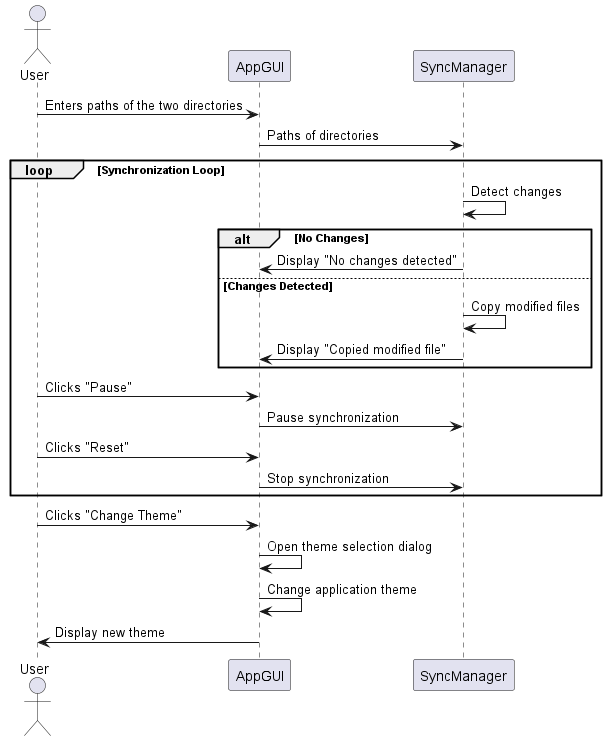

The diagram above was rendered by PlantUML. Its source (embedded in the PNG):
@startuml
actor User
participant AppGUI
participant "SyncManager" as SM

User->AppGUI: Enters paths of the two directories
AppGUI->SM: Paths of directories
loop Synchronization Loop
  SM->SM: Detect changes
  alt No Changes
    SM->AppGUI: Display "No changes detected"
  else Changes Detected
    SM->SM: Copy modified files
    SM->AppGUI: Display "Copied modified file"
  end
  User->AppGUI: Clicks "Pause"
  AppGUI->SM: Pause synchronization
  User->AppGUI: Clicks "Reset"
  AppGUI->SM: Stop synchronization
end
User->AppGUI: Clicks "Change Theme"
AppGUI->AppGUI: Open theme selection dialog
AppGUI->AppGUI: Change application theme
AppGUI->User: Display new theme
@enduml